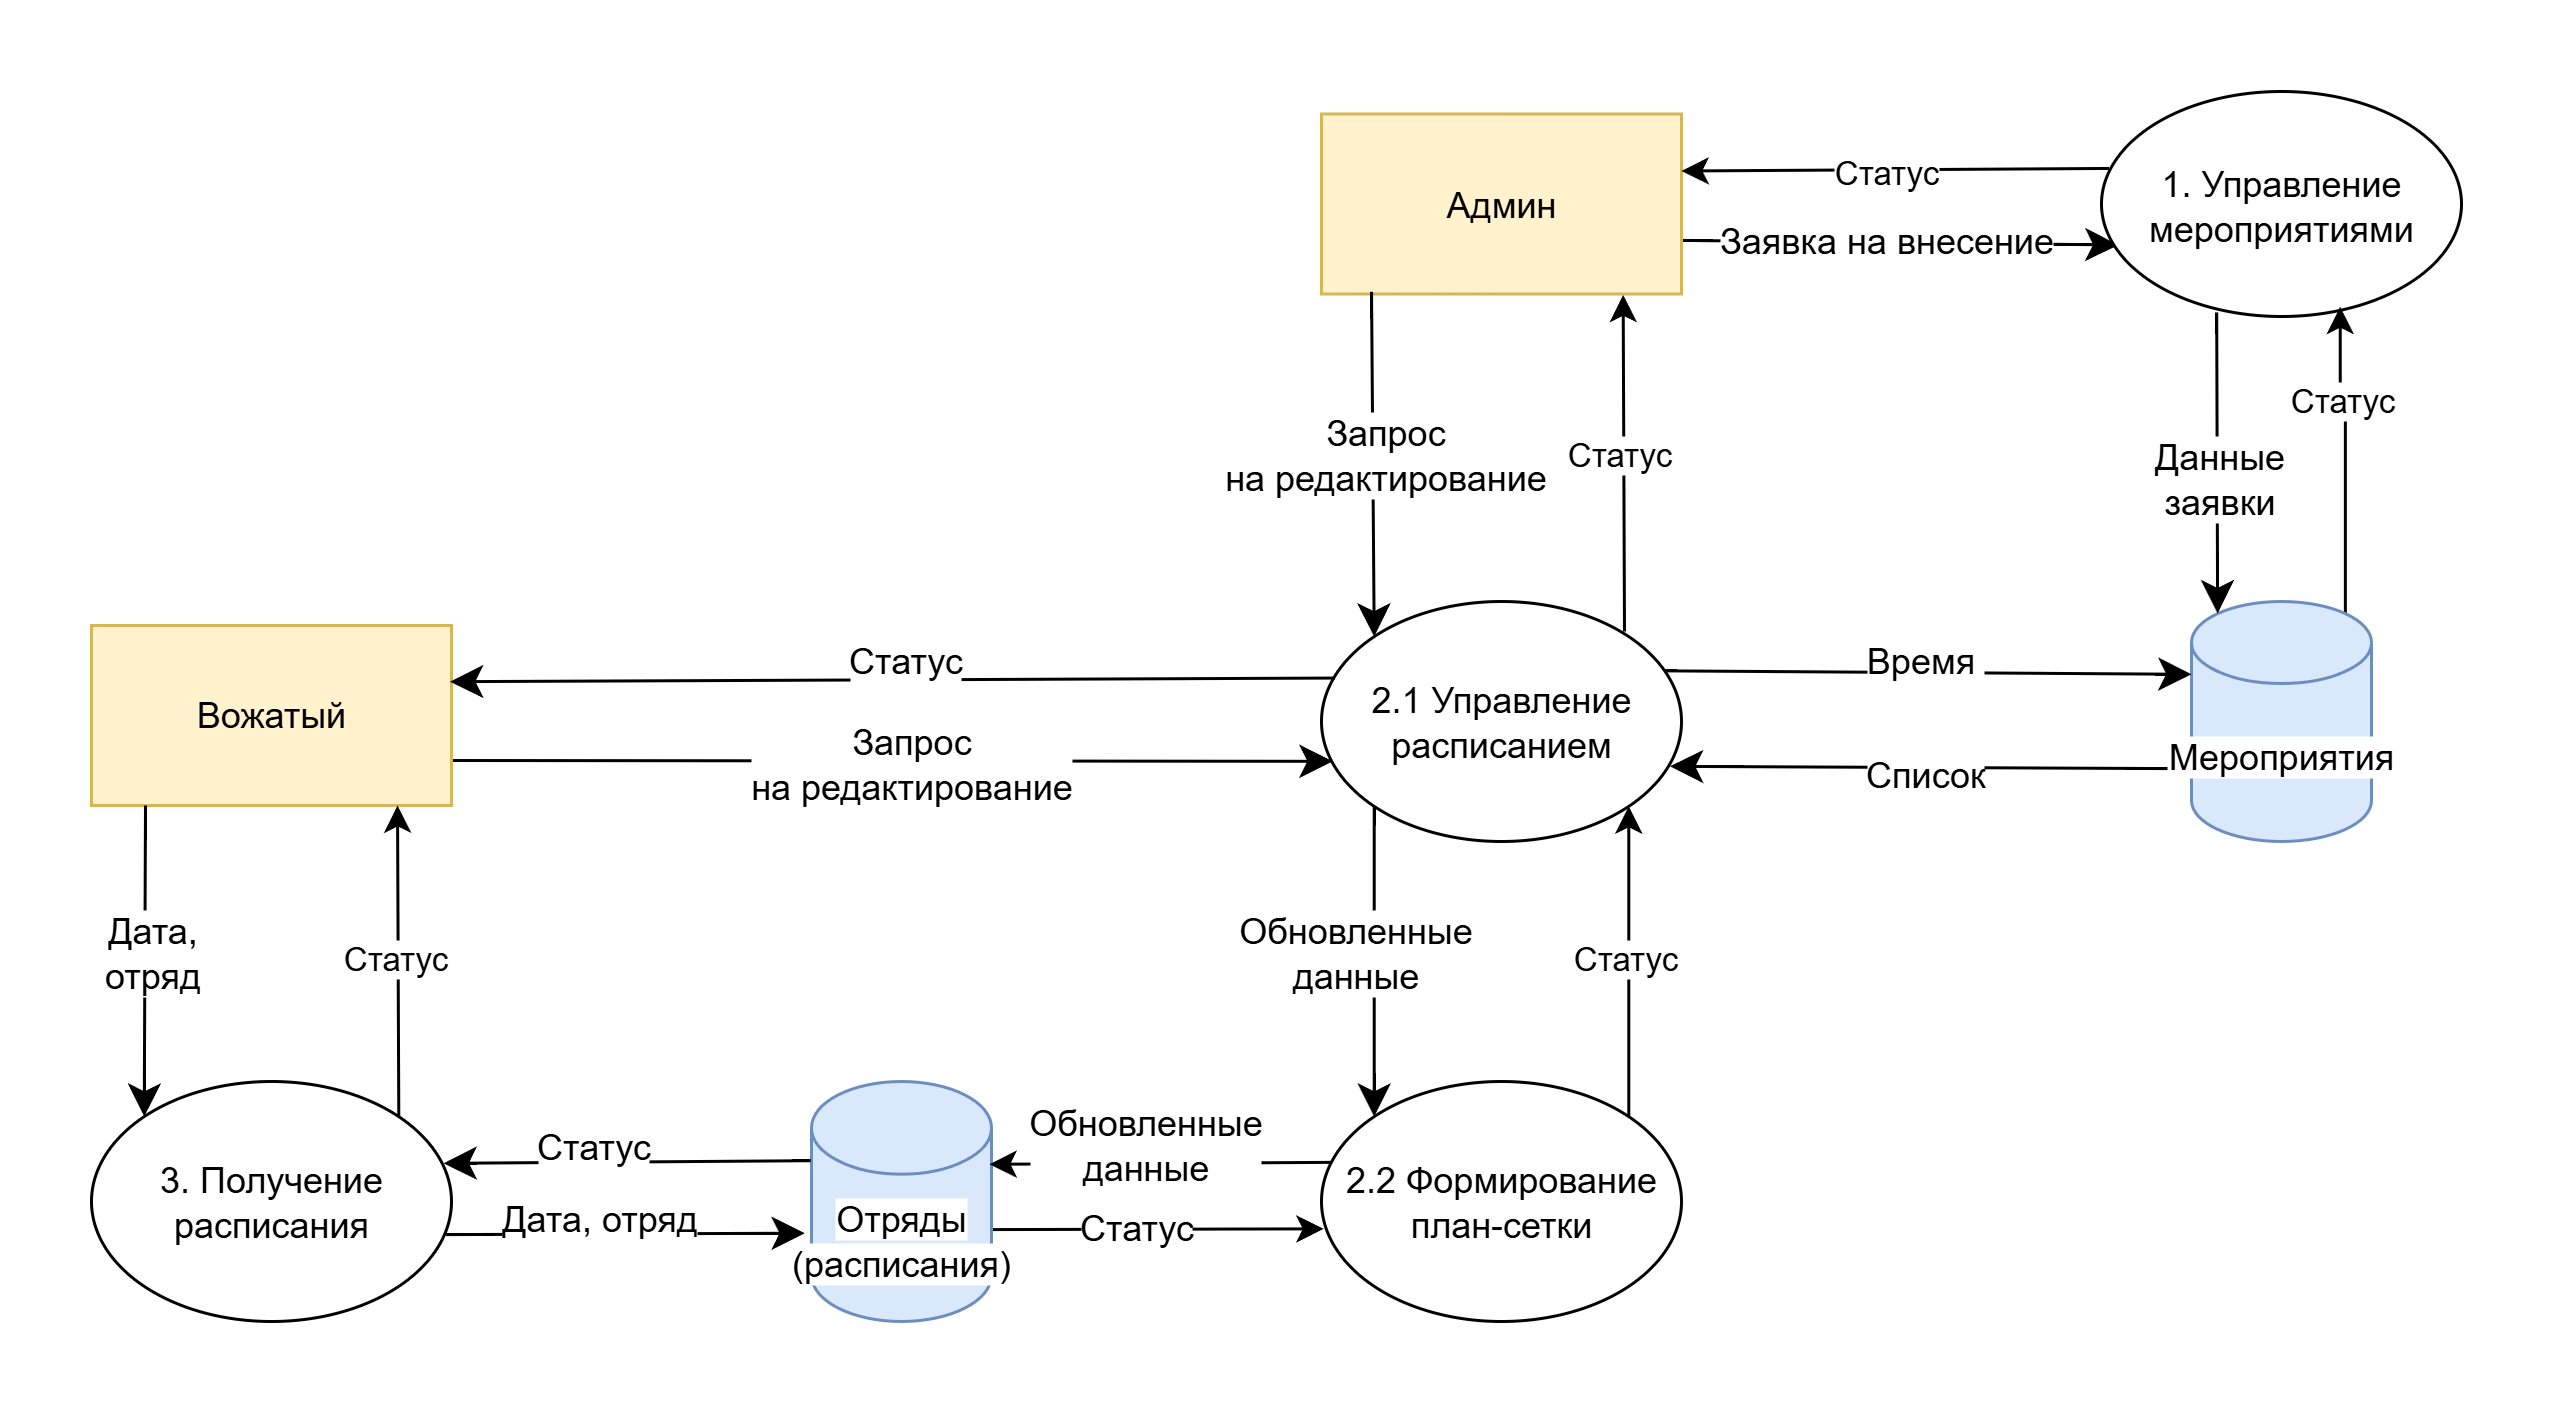

The diagram above was exported from draw.io. Its source (the exported page's mxGraphModel, read from the mxfile embedded in the PNG):
<mxGraphModel dx="1869" dy="562" grid="1" gridSize="10" guides="1" tooltips="1" connect="1" arrows="1" fold="1" page="1" pageScale="1" pageWidth="827" pageHeight="1169" math="0" shadow="0">
  <root>
    <mxCell id="0" />
    <mxCell id="1" parent="0" />
    <mxCell id="s_OXA5FbxLGL-M7lTUMH-3" style="edgeStyle=none;curved=1;rounded=0;orthogonalLoop=1;jettySize=auto;html=1;fontSize=12;startSize=8;endSize=8;entryX=0.047;entryY=0.682;entryDx=0;entryDy=0;entryPerimeter=0;exitX=0.987;exitY=0.702;exitDx=0;exitDy=0;exitPerimeter=0;" parent="1" source="s_OXA5FbxLGL-M7lTUMH-1" target="s_OXA5FbxLGL-M7lTUMH-2" edge="1">
      <mxGeometry relative="1" as="geometry" />
    </mxCell>
    <mxCell id="s_OXA5FbxLGL-M7lTUMH-4" value="Заявка на внесение" style="edgeLabel;html=1;align=center;verticalAlign=middle;resizable=0;points=[];fontSize=12;" parent="s_OXA5FbxLGL-M7lTUMH-3" vertex="1" connectable="0">
      <mxGeometry x="0.1253" y="-1" relative="1" as="geometry">
        <mxPoint x="-14" y="-2" as="offset" />
      </mxGeometry>
    </mxCell>
    <mxCell id="s_OXA5FbxLGL-M7lTUMH-1" value="Админ" style="rounded=0;whiteSpace=wrap;html=1;fillColor=#fff2cc;strokeColor=#d6b656;" parent="1" vertex="1">
      <mxGeometry x="400" y="77.5" width="120" height="60" as="geometry" />
    </mxCell>
    <mxCell id="s_OXA5FbxLGL-M7lTUMH-2" value="1. Управление&lt;div&gt;мероприятиями&lt;/div&gt;" style="ellipse;whiteSpace=wrap;html=1;" parent="1" vertex="1">
      <mxGeometry x="659.9999999999999" y="70" width="120" height="75" as="geometry" />
    </mxCell>
    <mxCell id="s_OXA5FbxLGL-M7lTUMH-9" style="edgeStyle=none;curved=1;rounded=0;orthogonalLoop=1;jettySize=auto;html=1;fontSize=12;startSize=8;endSize=8;entryX=0.968;entryY=0.687;entryDx=0;entryDy=0;exitX=0;exitY=0;exitDx=0;exitDy=55.73076923076927;exitPerimeter=0;entryPerimeter=0;" parent="1" source="s_OXA5FbxLGL-M7lTUMH-5" target="s_OXA5FbxLGL-M7lTUMH-8" edge="1">
      <mxGeometry relative="1" as="geometry" />
    </mxCell>
    <mxCell id="s_OXA5FbxLGL-M7lTUMH-11" value="Список" style="edgeLabel;html=1;align=center;verticalAlign=middle;resizable=0;points=[];fontSize=12;" parent="s_OXA5FbxLGL-M7lTUMH-9" vertex="1" connectable="0">
      <mxGeometry x="-0.3266" y="-5" relative="1" as="geometry">
        <mxPoint x="-31" y="7" as="offset" />
      </mxGeometry>
    </mxCell>
    <mxCell id="-QcnQi6h_ygl4ysZGsTB-3" style="edgeStyle=orthogonalEdgeStyle;rounded=0;orthogonalLoop=1;jettySize=auto;html=1;entryX=0.663;entryY=0.957;entryDx=0;entryDy=0;entryPerimeter=0;exitX=0.855;exitY=0;exitDx=0;exitDy=3.963340216742612;exitPerimeter=0;" parent="1" source="s_OXA5FbxLGL-M7lTUMH-5" target="s_OXA5FbxLGL-M7lTUMH-2" edge="1">
      <mxGeometry relative="1" as="geometry">
        <Array as="points">
          <mxPoint x="741" y="179" />
          <mxPoint x="740" y="179" />
        </Array>
        <mxPoint x="739.5999999999999" y="212.5" as="sourcePoint" />
      </mxGeometry>
    </mxCell>
    <mxCell id="-QcnQi6h_ygl4ysZGsTB-4" value="Статус" style="edgeLabel;html=1;align=center;verticalAlign=middle;resizable=0;points=[];" parent="-QcnQi6h_ygl4ysZGsTB-3" vertex="1" connectable="0">
      <mxGeometry x="0.4058" relative="1" as="geometry">
        <mxPoint as="offset" />
      </mxGeometry>
    </mxCell>
    <mxCell id="s_OXA5FbxLGL-M7lTUMH-5" value="&lt;span style=&quot;background-color: light-dark(#ffffff, var(--ge-dark-color, #121212));&quot;&gt;Мероприятия&lt;/span&gt;" style="shape=cylinder3;whiteSpace=wrap;html=1;boundedLbl=1;backgroundOutline=1;size=13.666690402560732;fillColor=#dae8fc;strokeColor=#6c8ebf;" parent="1" vertex="1">
      <mxGeometry x="689.9999999999999" y="240" width="60" height="80" as="geometry" />
    </mxCell>
    <mxCell id="s_OXA5FbxLGL-M7lTUMH-6" value="Данные&lt;div&gt;заявки&lt;/div&gt;" style="edgeStyle=none;curved=1;rounded=0;orthogonalLoop=1;jettySize=auto;html=1;fontSize=12;startSize=8;endSize=8;exitX=0.32;exitY=0.982;exitDx=0;exitDy=0;exitPerimeter=0;entryX=0.145;entryY=0;entryDx=0;entryDy=3.963340216742612;entryPerimeter=0;" parent="1" source="s_OXA5FbxLGL-M7lTUMH-2" target="s_OXA5FbxLGL-M7lTUMH-5" edge="1">
      <mxGeometry x="0.0894" relative="1" as="geometry">
        <mxPoint as="offset" />
        <mxPoint x="698.6999999999998" y="214.9761538461538" as="targetPoint" />
      </mxGeometry>
    </mxCell>
    <mxCell id="s_OXA5FbxLGL-M7lTUMH-14" style="edgeStyle=none;curved=1;rounded=0;orthogonalLoop=1;jettySize=auto;html=1;fontSize=12;startSize=8;endSize=8;entryX=0;entryY=0;entryDx=0;entryDy=0;exitX=0;exitY=1;exitDx=0;exitDy=0;" parent="1" source="s_OXA5FbxLGL-M7lTUMH-8" target="s_OXA5FbxLGL-M7lTUMH-13" edge="1">
      <mxGeometry relative="1" as="geometry" />
    </mxCell>
    <mxCell id="s_OXA5FbxLGL-M7lTUMH-15" value="Обновленные&lt;div&gt;данные&lt;/div&gt;" style="edgeLabel;html=1;align=center;verticalAlign=middle;resizable=0;points=[];fontSize=12;" parent="s_OXA5FbxLGL-M7lTUMH-14" vertex="1" connectable="0">
      <mxGeometry x="-0.0625" y="-7" relative="1" as="geometry">
        <mxPoint as="offset" />
      </mxGeometry>
    </mxCell>
    <mxCell id="s_OXA5FbxLGL-M7lTUMH-8" value="2.1 Управление&lt;div&gt;расписанием&lt;/div&gt;" style="ellipse;whiteSpace=wrap;html=1;" parent="1" vertex="1">
      <mxGeometry x="400" y="240" width="120" height="80" as="geometry" />
    </mxCell>
    <mxCell id="s_OXA5FbxLGL-M7lTUMH-10" style="edgeStyle=none;curved=1;rounded=0;orthogonalLoop=1;jettySize=auto;html=1;entryX=0;entryY=0;entryDx=0;entryDy=24.26923076923073;entryPerimeter=0;fontSize=12;startSize=8;endSize=8;exitX=0.955;exitY=0.289;exitDx=0;exitDy=0;exitPerimeter=0;" parent="1" source="s_OXA5FbxLGL-M7lTUMH-8" target="s_OXA5FbxLGL-M7lTUMH-5" edge="1">
      <mxGeometry relative="1" as="geometry">
        <mxPoint x="530" y="250" as="sourcePoint" />
      </mxGeometry>
    </mxCell>
    <mxCell id="s_OXA5FbxLGL-M7lTUMH-12" value="Время&amp;nbsp;" style="edgeLabel;html=1;align=center;verticalAlign=middle;resizable=0;points=[];fontSize=12;" parent="s_OXA5FbxLGL-M7lTUMH-10" vertex="1" connectable="0">
      <mxGeometry x="-0.1779" y="-10" relative="1" as="geometry">
        <mxPoint x="14" y="-14" as="offset" />
      </mxGeometry>
    </mxCell>
    <mxCell id="3O3r23Q6nxB7yyrTxaFq-2" style="rounded=0;orthogonalLoop=1;jettySize=auto;html=1;exitX=1;exitY=0;exitDx=0;exitDy=0;entryX=1;entryY=1;entryDx=0;entryDy=0;" parent="1" source="s_OXA5FbxLGL-M7lTUMH-13" target="s_OXA5FbxLGL-M7lTUMH-8" edge="1">
      <mxGeometry relative="1" as="geometry" />
    </mxCell>
    <mxCell id="3O3r23Q6nxB7yyrTxaFq-3" value="Статус" style="edgeLabel;html=1;align=center;verticalAlign=middle;resizable=0;points=[];" parent="3O3r23Q6nxB7yyrTxaFq-2" vertex="1" connectable="0">
      <mxGeometry x="0.02" y="2" relative="1" as="geometry">
        <mxPoint as="offset" />
      </mxGeometry>
    </mxCell>
    <mxCell id="s_OXA5FbxLGL-M7lTUMH-13" value="2.2 Формирование&lt;div&gt;план-сетки&lt;/div&gt;" style="ellipse;whiteSpace=wrap;html=1;" parent="1" vertex="1">
      <mxGeometry x="400" y="400" width="120" height="80" as="geometry" />
    </mxCell>
    <mxCell id="-QcnQi6h_ygl4ysZGsTB-16" style="rounded=0;orthogonalLoop=1;jettySize=auto;html=1;entryX=0.006;entryY=0.614;entryDx=0;entryDy=0;startArrow=none;startFill=0;endArrow=classic;endFill=1;entryPerimeter=0;exitX=1.002;exitY=0.617;exitDx=0;exitDy=0;exitPerimeter=0;" parent="1" source="s_OXA5FbxLGL-M7lTUMH-16" target="s_OXA5FbxLGL-M7lTUMH-13" edge="1">
      <mxGeometry relative="1" as="geometry">
        <mxPoint x="340" y="450" as="sourcePoint" />
      </mxGeometry>
    </mxCell>
    <mxCell id="-QcnQi6h_ygl4ysZGsTB-19" value="&lt;span style=&quot;font-size: 12px;&quot;&gt;Статус&lt;/span&gt;" style="edgeLabel;html=1;align=center;verticalAlign=middle;resizable=0;points=[];" parent="-QcnQi6h_ygl4ysZGsTB-16" vertex="1" connectable="0">
      <mxGeometry x="-0.1422" y="1" relative="1" as="geometry">
        <mxPoint as="offset" />
      </mxGeometry>
    </mxCell>
    <mxCell id="s_OXA5FbxLGL-M7lTUMH-16" value="&lt;div&gt;&lt;span style=&quot;background-color: light-dark(#ffffff, var(--ge-dark-color, #121212));&quot;&gt;Отряды&lt;/span&gt;&lt;/div&gt;&lt;div&gt;&lt;span style=&quot;background-color: light-dark(#ffffff, var(--ge-dark-color, #121212));&quot;&gt;(расписания)&lt;/span&gt;&lt;/div&gt;" style="shape=cylinder3;whiteSpace=wrap;html=1;boundedLbl=1;backgroundOutline=1;size=15.44445800781233;fillColor=#dae8fc;strokeColor=#6c8ebf;" parent="1" vertex="1">
      <mxGeometry x="230" y="400" width="60" height="80" as="geometry" />
    </mxCell>
    <mxCell id="s_OXA5FbxLGL-M7lTUMH-28" style="rounded=0;orthogonalLoop=1;jettySize=auto;html=1;fontSize=12;startSize=8;endSize=8;entryX=0.031;entryY=0.666;entryDx=0;entryDy=0;entryPerimeter=0;exitX=1;exitY=0.75;exitDx=0;exitDy=0;" parent="1" source="s_OXA5FbxLGL-M7lTUMH-26" target="s_OXA5FbxLGL-M7lTUMH-8" edge="1">
      <mxGeometry relative="1" as="geometry">
        <mxPoint x="430" y="450" as="targetPoint" />
        <mxPoint x="245.3199999999997" y="420.56000000000006" as="sourcePoint" />
      </mxGeometry>
    </mxCell>
    <mxCell id="s_OXA5FbxLGL-M7lTUMH-29" value="Запрос&lt;div&gt;на редактирование&lt;/div&gt;" style="edgeLabel;html=1;align=center;verticalAlign=middle;resizable=0;points=[];fontSize=12;" parent="s_OXA5FbxLGL-M7lTUMH-28" vertex="1" connectable="0">
      <mxGeometry x="-0.0891" y="11" relative="1" as="geometry">
        <mxPoint x="18" y="11" as="offset" />
      </mxGeometry>
    </mxCell>
    <mxCell id="s_OXA5FbxLGL-M7lTUMH-26" value="Вожатый" style="rounded=0;whiteSpace=wrap;html=1;fillColor=#fff2cc;strokeColor=#d6b656;" parent="1" vertex="1">
      <mxGeometry x="-10" y="248" width="120" height="60" as="geometry" />
    </mxCell>
    <mxCell id="bIGLPpl-i9I_IuaBPTZv-1" style="rounded=0;orthogonalLoop=1;jettySize=auto;html=1;fontSize=12;startSize=8;endSize=8;exitX=0.037;exitY=0.319;exitDx=0;exitDy=0;exitPerimeter=0;entryX=0.996;entryY=0.312;entryDx=0;entryDy=0;entryPerimeter=0;" parent="1" source="s_OXA5FbxLGL-M7lTUMH-8" target="s_OXA5FbxLGL-M7lTUMH-26" edge="1">
      <mxGeometry relative="1" as="geometry">
        <mxPoint x="300" y="456" as="sourcePoint" />
        <mxPoint x="120" y="266" as="targetPoint" />
      </mxGeometry>
    </mxCell>
    <mxCell id="bIGLPpl-i9I_IuaBPTZv-2" value="Статус" style="edgeLabel;html=1;align=center;verticalAlign=middle;resizable=0;points=[];fontSize=12;" parent="bIGLPpl-i9I_IuaBPTZv-1" vertex="1" connectable="0">
      <mxGeometry x="-0.5139" y="5" relative="1" as="geometry">
        <mxPoint x="-72" y="-11" as="offset" />
      </mxGeometry>
    </mxCell>
    <mxCell id="-QcnQi6h_ygl4ysZGsTB-1" style="rounded=0;orthogonalLoop=1;jettySize=auto;html=1;entryX=0.021;entryY=0.342;entryDx=0;entryDy=0;entryPerimeter=0;startArrow=classic;startFill=1;endArrow=none;endFill=0;" parent="1" target="s_OXA5FbxLGL-M7lTUMH-2" edge="1">
      <mxGeometry relative="1" as="geometry">
        <mxPoint x="520" y="96.5" as="sourcePoint" />
      </mxGeometry>
    </mxCell>
    <mxCell id="-QcnQi6h_ygl4ysZGsTB-2" value="Статус" style="edgeLabel;html=1;align=center;verticalAlign=middle;resizable=0;points=[];" parent="-QcnQi6h_ygl4ysZGsTB-1" vertex="1" connectable="0">
      <mxGeometry x="-0.0456" relative="1" as="geometry">
        <mxPoint as="offset" />
      </mxGeometry>
    </mxCell>
    <mxCell id="-QcnQi6h_ygl4ysZGsTB-5" style="edgeStyle=none;curved=1;rounded=0;orthogonalLoop=1;jettySize=auto;html=1;fontSize=12;startSize=8;endSize=8;entryX=0;entryY=0;entryDx=0;entryDy=0;exitX=0;exitY=1;exitDx=0;exitDy=0;" parent="1" target="-QcnQi6h_ygl4ysZGsTB-9" edge="1">
      <mxGeometry relative="1" as="geometry">
        <mxPoint x="8" y="308" as="sourcePoint" />
      </mxGeometry>
    </mxCell>
    <mxCell id="-QcnQi6h_ygl4ysZGsTB-6" value="Дата,&lt;div&gt;отряд&lt;/div&gt;" style="edgeLabel;html=1;align=center;verticalAlign=middle;resizable=0;points=[];fontSize=12;" parent="-QcnQi6h_ygl4ysZGsTB-5" vertex="1" connectable="0">
      <mxGeometry x="-0.0625" y="-7" relative="1" as="geometry">
        <mxPoint x="9" as="offset" />
      </mxGeometry>
    </mxCell>
    <mxCell id="-QcnQi6h_ygl4ysZGsTB-7" style="rounded=0;orthogonalLoop=1;jettySize=auto;html=1;exitX=1;exitY=0;exitDx=0;exitDy=0;entryX=1;entryY=1;entryDx=0;entryDy=0;" parent="1" source="-QcnQi6h_ygl4ysZGsTB-9" edge="1">
      <mxGeometry relative="1" as="geometry">
        <mxPoint x="92" y="308" as="targetPoint" />
      </mxGeometry>
    </mxCell>
    <mxCell id="-QcnQi6h_ygl4ysZGsTB-8" value="Статус" style="edgeLabel;html=1;align=center;verticalAlign=middle;resizable=0;points=[];" parent="-QcnQi6h_ygl4ysZGsTB-7" vertex="1" connectable="0">
      <mxGeometry x="0.02" y="2" relative="1" as="geometry">
        <mxPoint as="offset" />
      </mxGeometry>
    </mxCell>
    <mxCell id="-QcnQi6h_ygl4ysZGsTB-9" value="3. Получение&lt;div&gt;расписания&lt;/div&gt;" style="ellipse;whiteSpace=wrap;html=1;" parent="1" vertex="1">
      <mxGeometry x="-10" y="400" width="120" height="80" as="geometry" />
    </mxCell>
    <mxCell id="-QcnQi6h_ygl4ysZGsTB-10" style="edgeStyle=none;curved=1;rounded=0;orthogonalLoop=1;jettySize=auto;html=1;fontSize=12;startSize=8;endSize=8;exitX=0.985;exitY=0.638;exitDx=0;exitDy=0;entryX=-0.037;entryY=0.632;entryDx=0;entryDy=0;entryPerimeter=0;exitPerimeter=0;" parent="1" source="-QcnQi6h_ygl4ysZGsTB-9" target="s_OXA5FbxLGL-M7lTUMH-16" edge="1">
      <mxGeometry relative="1" as="geometry">
        <mxPoint x="260" y="450" as="targetPoint" />
        <mxPoint x="156" y="456.5" as="sourcePoint" />
      </mxGeometry>
    </mxCell>
    <mxCell id="-QcnQi6h_ygl4ysZGsTB-11" value="Дата, отряд" style="edgeLabel;html=1;align=center;verticalAlign=middle;resizable=0;points=[];fontSize=12;" parent="-QcnQi6h_ygl4ysZGsTB-10" vertex="1" connectable="0">
      <mxGeometry x="-0.0891" y="11" relative="1" as="geometry">
        <mxPoint x="-4" y="6" as="offset" />
      </mxGeometry>
    </mxCell>
    <mxCell id="-QcnQi6h_ygl4ysZGsTB-12" style="edgeStyle=none;curved=1;rounded=0;orthogonalLoop=1;jettySize=auto;html=1;entryX=0.978;entryY=0.341;entryDx=0;entryDy=0;fontSize=12;startSize=8;endSize=8;exitX=-0.005;exitY=0.33;exitDx=0;exitDy=0;exitPerimeter=0;entryPerimeter=0;" parent="1" source="s_OXA5FbxLGL-M7lTUMH-16" target="-QcnQi6h_ygl4ysZGsTB-9" edge="1">
      <mxGeometry relative="1" as="geometry">
        <mxPoint x="400" y="427.5" as="sourcePoint" />
        <mxPoint x="156" y="426.5" as="targetPoint" />
      </mxGeometry>
    </mxCell>
    <mxCell id="-QcnQi6h_ygl4ysZGsTB-13" value="Статус" style="edgeLabel;html=1;align=center;verticalAlign=middle;resizable=0;points=[];fontSize=12;" parent="-QcnQi6h_ygl4ysZGsTB-12" vertex="1" connectable="0">
      <mxGeometry x="-0.5139" y="5" relative="1" as="geometry">
        <mxPoint x="-43" y="-10" as="offset" />
      </mxGeometry>
    </mxCell>
    <mxCell id="-QcnQi6h_ygl4ysZGsTB-15" style="rounded=0;orthogonalLoop=1;jettySize=auto;html=1;entryX=0.025;entryY=0.337;entryDx=0;entryDy=0;entryPerimeter=0;exitX=0.989;exitY=0.345;exitDx=0;exitDy=0;exitPerimeter=0;startArrow=classic;startFill=1;endArrow=none;endFill=0;" parent="1" source="s_OXA5FbxLGL-M7lTUMH-16" target="s_OXA5FbxLGL-M7lTUMH-13" edge="1">
      <mxGeometry relative="1" as="geometry">
        <mxPoint x="390" y="390" as="targetPoint" />
      </mxGeometry>
    </mxCell>
    <mxCell id="-QcnQi6h_ygl4ysZGsTB-17" value="&lt;span style=&quot;font-size: 12px;&quot;&gt;Обновленные&lt;/span&gt;&lt;div&gt;&lt;span style=&quot;font-size: 12px;&quot;&gt;данные&lt;/span&gt;&lt;/div&gt;" style="edgeLabel;html=1;align=center;verticalAlign=middle;resizable=0;points=[];" parent="-QcnQi6h_ygl4ysZGsTB-15" vertex="1" connectable="0">
      <mxGeometry x="-0.1906" y="1" relative="1" as="geometry">
        <mxPoint x="5" y="-6" as="offset" />
      </mxGeometry>
    </mxCell>
    <mxCell id="8km9PB6cFvdsxSCKuWOg-1" value="Pf" style="edgeStyle=none;curved=1;rounded=0;orthogonalLoop=1;jettySize=auto;html=1;fontSize=12;startSize=8;endSize=8;entryX=0;entryY=0;entryDx=0;entryDy=0;exitX=0.139;exitY=0.988;exitDx=0;exitDy=0;exitPerimeter=0;" edge="1" parent="1" source="s_OXA5FbxLGL-M7lTUMH-1" target="s_OXA5FbxLGL-M7lTUMH-8">
      <mxGeometry relative="1" as="geometry">
        <mxPoint x="430" y="150" as="sourcePoint" />
        <mxPoint x="430" y="230" as="targetPoint" />
      </mxGeometry>
    </mxCell>
    <mxCell id="8km9PB6cFvdsxSCKuWOg-2" value="Запрос&lt;div&gt;на редактирование&lt;/div&gt;" style="edgeLabel;html=1;align=center;verticalAlign=middle;resizable=0;points=[];fontSize=12;" vertex="1" connectable="0" parent="8km9PB6cFvdsxSCKuWOg-1">
      <mxGeometry x="-0.0625" y="-7" relative="1" as="geometry">
        <mxPoint x="10" as="offset" />
      </mxGeometry>
    </mxCell>
    <mxCell id="8km9PB6cFvdsxSCKuWOg-3" style="rounded=0;orthogonalLoop=1;jettySize=auto;html=1;entryX=0.838;entryY=1.005;entryDx=0;entryDy=0;entryPerimeter=0;" edge="1" parent="1" target="s_OXA5FbxLGL-M7lTUMH-1">
      <mxGeometry relative="1" as="geometry">
        <mxPoint x="501" y="250" as="sourcePoint" />
        <mxPoint x="501.5" y="165" as="targetPoint" />
      </mxGeometry>
    </mxCell>
    <mxCell id="8km9PB6cFvdsxSCKuWOg-4" value="Статус" style="edgeLabel;html=1;align=center;verticalAlign=middle;resizable=0;points=[];" vertex="1" connectable="0" parent="8km9PB6cFvdsxSCKuWOg-3">
      <mxGeometry x="0.02" y="2" relative="1" as="geometry">
        <mxPoint y="-3" as="offset" />
      </mxGeometry>
    </mxCell>
  </root>
</mxGraphModel>